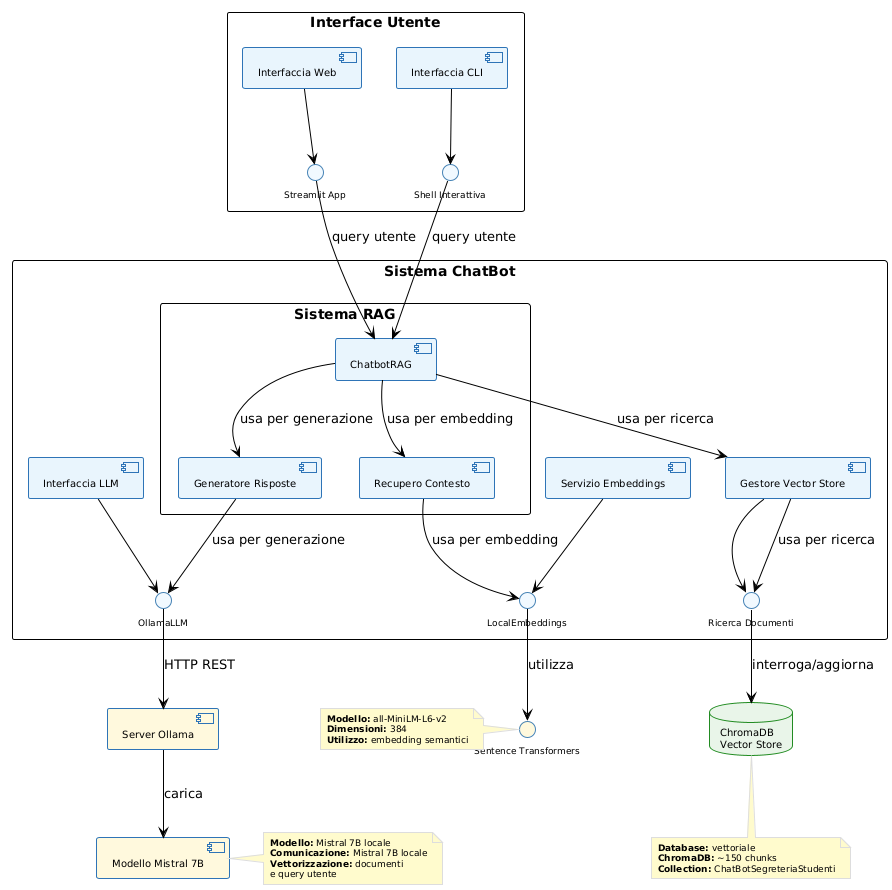

The diagram above was rendered by PlantUML. Its source (embedded in the PNG):
@startuml
!theme plain
skinparam backgroundColor White
skinparam shadowing false

' Colori professionali per tipologie
skinparam component {
    BackgroundColor #E8F4FD
    BorderColor #2E75B6
    FontSize 10
}

skinparam interface {
    BackgroundColor #F0F8FF
    BorderColor #4682B4
    FontSize 9
}

skinparam database {
    BackgroundColor #E8F5E8
    BorderColor #228B22
    FontSize 10
}

skinparam cloud {
    BackgroundColor #FFF8DC
    BorderColor #DAA520
    FontSize 10
}

skinparam note {
    BackgroundColor #FFFACD
    BorderColor #DDD
    FontSize 9
}

' === INTERFACCE UTENTE ===
rectangle "Interface Utente" {
    component "Interfaccia Web" as web_ui #E8F4FD
    component "Interfaccia CLI" as cli_ui #E8F4FD
    
    interface "Streamlit App" as streamlit_app
    interface "Shell Interattiva" as shell
    
    web_ui --> streamlit_app
    cli_ui --> shell
}

' === SISTEMA CHATBOT PRINCIPALE ===
rectangle "Sistema ChatBot" {
    
    ' === MOTORE RAG ===
    rectangle "Sistema RAG" {
        component "Generatore Risposte" as generator #E8F4FD
        component "Recupero Contesto" as retriever #E8F4FD
        component "ChatbotRAG" as chatbot_main #E8F4FD
    }
    
    ' === SERVIZI CORE ===
    component "Interfaccia LLM" as llm_interface #E8F4FD
    component "Servizio Embeddings" as embed_service #E8F4FD
    component "Gestore Vector Store" as vector_manager #E8F4FD
    
    interface "OllamaLLM" as ollama_comp
    interface "LocalEmbeddings" as embed_comp
    interface "Ricerca Documenti" as search_comp
    
    llm_interface --> ollama_comp
    embed_service --> embed_comp
    vector_manager --> search_comp
}

' === SERVIZI ESTERNI ===
component "Server Ollama" as ollama_server #FFF8DC
interface "Sentence Transformers" as transformers #FFF8DC
database "ChromaDB\nVector Store" as chromadb #E8F5E8

' === MODELLO ===
component "Modello Mistral 7B" as mistral_model #FFF8DC

' === CONNESSIONI PRINCIPALI ===
streamlit_app --> chatbot_main : "query utente"
shell --> chatbot_main : "query utente"

chatbot_main --> generator : "usa per generazione"
chatbot_main --> retriever : "usa per embedding"
chatbot_main --> vector_manager : "usa per ricerca"

generator --> ollama_comp : "usa per generazione"
retriever --> embed_comp : "usa per embedding"
vector_manager --> search_comp : "usa per ricerca"

ollama_comp --> ollama_server : "HTTP REST"
embed_comp --> transformers : "utilizza"
search_comp --> chromadb : "interroga/aggiorna"

ollama_server --> mistral_model : "carica"

' === NOTE TECNICHE ===
note right of mistral_model
  **Modello:** Mistral 7B locale
  **Comunicazione:** Mistral 7B locale
  **Vettorizzazione:** documenti
  e query utente
end note

note bottom of chromadb
  **Database:** vettoriale
  **ChromaDB:** ~150 chunks
  **Collection:** ChatBotSegreteriaStudenti
end note

note left of transformers
  **Modello:** all-MiniLM-L6-v2
  **Dimensioni:** 384
  **Utilizzo:** embedding semantici
end note
@enduml